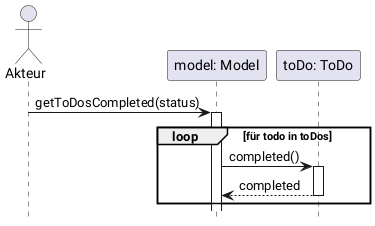

The diagram above was rendered by PlantUML. Its source (embedded in the PNG):
@startuml


autoactivate on 
hide footbox
actor Akteur
participant "model: Model" as Model
participant "toDo: ToDo" as ToDo


Akteur -> Model : getToDosCompleted(status)


loop für todo in toDos
Model -> ToDo : completed()
return completed

end
@enduml